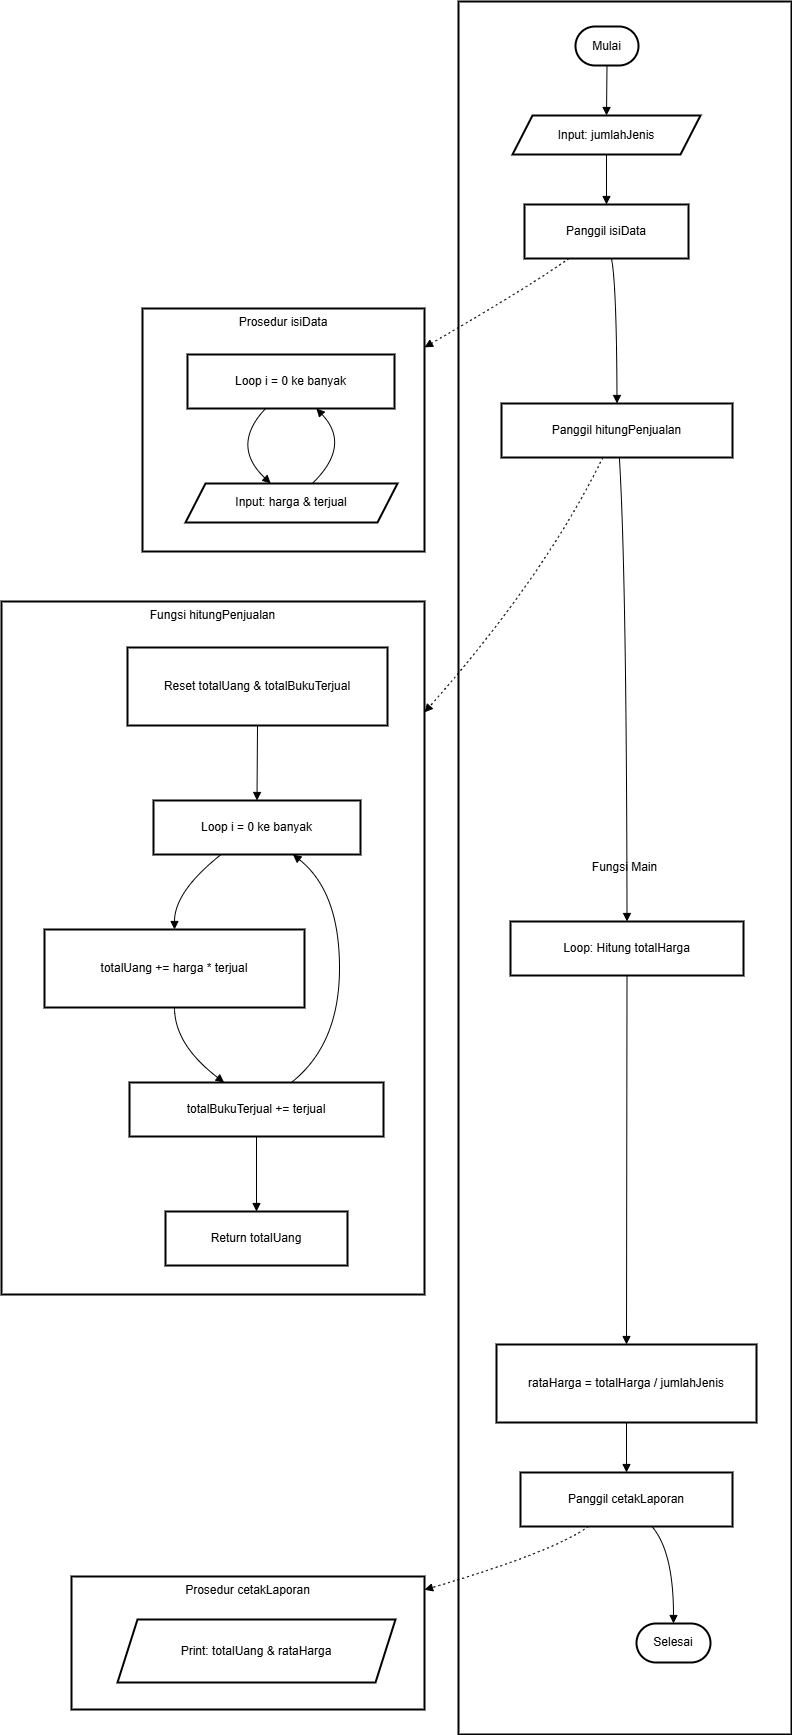

The diagram above was exported from draw.io. Its source (the exported page's mxGraphModel, read from the mxfile embedded in the PNG):
<mxGraphModel dx="1603" dy="935" grid="1" gridSize="10" guides="1" tooltips="1" connect="1" arrows="1" fold="1" page="1" pageScale="1" pageWidth="850" pageHeight="1100" math="0" shadow="0">
  <root>
    <mxCell id="0" />
    <mxCell id="1" parent="0" />
    <mxCell id="aWIyLoaGlJ9nAD2e8B5T-42" parent="1" style="whiteSpace=wrap;strokeWidth=2;verticalAlign=top;" value="Prosedur cetakLaporan" vertex="1">
      <mxGeometry height="133" width="353" x="90" y="1775" as="geometry" />
    </mxCell>
    <mxCell id="aWIyLoaGlJ9nAD2e8B5T-43" parent="aWIyLoaGlJ9nAD2e8B5T-42" style="shape=parallelogram;perimeter=parallelogramPerimeter;fixedSize=1;strokeWidth=2;whiteSpace=wrap;" value="Print: totalUang &amp; rataHarga" vertex="1">
      <mxGeometry height="63" width="278" x="46" y="43" as="geometry" />
    </mxCell>
    <mxCell id="aWIyLoaGlJ9nAD2e8B5T-44" parent="1" style="whiteSpace=wrap;strokeWidth=2;verticalAlign=top;" value="Fungsi hitungPenjualan" vertex="1">
      <mxGeometry height="693" width="423" x="20" y="800" as="geometry" />
    </mxCell>
    <mxCell id="aWIyLoaGlJ9nAD2e8B5T-45" parent="aWIyLoaGlJ9nAD2e8B5T-44" style="whiteSpace=wrap;strokeWidth=2;" value="Reset totalUang &amp; totalBukuTerjual" vertex="1">
      <mxGeometry height="78" width="260" x="126" y="46" as="geometry" />
    </mxCell>
    <mxCell id="aWIyLoaGlJ9nAD2e8B5T-46" parent="aWIyLoaGlJ9nAD2e8B5T-44" style="whiteSpace=wrap;strokeWidth=2;" value="Loop i = 0 ke banyak" vertex="1">
      <mxGeometry height="54" width="207" x="152" y="199" as="geometry" />
    </mxCell>
    <mxCell id="aWIyLoaGlJ9nAD2e8B5T-47" parent="aWIyLoaGlJ9nAD2e8B5T-44" style="whiteSpace=wrap;strokeWidth=2;" value="totalUang += harga * terjual" vertex="1">
      <mxGeometry height="78" width="260" x="43" y="328" as="geometry" />
    </mxCell>
    <mxCell id="aWIyLoaGlJ9nAD2e8B5T-48" parent="aWIyLoaGlJ9nAD2e8B5T-44" style="whiteSpace=wrap;strokeWidth=2;" value="totalBukuTerjual += terjual" vertex="1">
      <mxGeometry height="54" width="254" x="128" y="481" as="geometry" />
    </mxCell>
    <mxCell id="aWIyLoaGlJ9nAD2e8B5T-49" parent="aWIyLoaGlJ9nAD2e8B5T-44" style="whiteSpace=wrap;strokeWidth=2;" value="Return totalUang" vertex="1">
      <mxGeometry height="54" width="182" x="164" y="610" as="geometry" />
    </mxCell>
    <mxCell id="aWIyLoaGlJ9nAD2e8B5T-50" edge="1" parent="aWIyLoaGlJ9nAD2e8B5T-44" source="aWIyLoaGlJ9nAD2e8B5T-45" style="curved=1;startArrow=none;endArrow=block;exitX=0.5;exitY=0.99;entryX=0.5;entryY=-0.01;rounded=0;" target="aWIyLoaGlJ9nAD2e8B5T-46" value="">
      <mxGeometry relative="1" as="geometry">
        <Array as="points" />
      </mxGeometry>
    </mxCell>
    <mxCell id="aWIyLoaGlJ9nAD2e8B5T-51" edge="1" parent="aWIyLoaGlJ9nAD2e8B5T-44" source="aWIyLoaGlJ9nAD2e8B5T-46" style="curved=1;startArrow=none;endArrow=block;exitX=0.33;exitY=0.99;entryX=0.5;entryY=-0.01;rounded=0;" target="aWIyLoaGlJ9nAD2e8B5T-47" value="">
      <mxGeometry relative="1" as="geometry">
        <Array as="points">
          <mxPoint x="173" y="290" />
        </Array>
      </mxGeometry>
    </mxCell>
    <mxCell id="aWIyLoaGlJ9nAD2e8B5T-52" edge="1" parent="aWIyLoaGlJ9nAD2e8B5T-44" source="aWIyLoaGlJ9nAD2e8B5T-47" style="curved=1;startArrow=none;endArrow=block;exitX=0.5;exitY=0.99;entryX=0.37;entryY=-0.01;rounded=0;" target="aWIyLoaGlJ9nAD2e8B5T-48" value="">
      <mxGeometry relative="1" as="geometry">
        <Array as="points">
          <mxPoint x="173" y="443" />
        </Array>
      </mxGeometry>
    </mxCell>
    <mxCell id="aWIyLoaGlJ9nAD2e8B5T-53" edge="1" parent="aWIyLoaGlJ9nAD2e8B5T-44" source="aWIyLoaGlJ9nAD2e8B5T-48" style="curved=1;startArrow=none;endArrow=block;exitX=0.64;exitY=-0.01;entryX=0.67;entryY=0.99;rounded=0;" target="aWIyLoaGlJ9nAD2e8B5T-46" value="">
      <mxGeometry relative="1" as="geometry">
        <Array as="points">
          <mxPoint x="338" y="443" />
          <mxPoint x="338" y="290" />
        </Array>
      </mxGeometry>
    </mxCell>
    <mxCell id="aWIyLoaGlJ9nAD2e8B5T-54" edge="1" parent="aWIyLoaGlJ9nAD2e8B5T-44" source="aWIyLoaGlJ9nAD2e8B5T-48" style="curved=1;startArrow=none;endArrow=block;exitX=0.5;exitY=0.99;entryX=0.5;entryY=-0.01;rounded=0;" target="aWIyLoaGlJ9nAD2e8B5T-49" value="">
      <mxGeometry relative="1" as="geometry">
        <Array as="points" />
      </mxGeometry>
    </mxCell>
    <mxCell id="aWIyLoaGlJ9nAD2e8B5T-55" parent="1" style="whiteSpace=wrap;strokeWidth=2;verticalAlign=top;" value="Prosedur isiData" vertex="1">
      <mxGeometry height="243" width="282" x="161" y="507" as="geometry" />
    </mxCell>
    <mxCell id="aWIyLoaGlJ9nAD2e8B5T-56" parent="aWIyLoaGlJ9nAD2e8B5T-55" style="whiteSpace=wrap;strokeWidth=2;" value="Loop i = 0 ke banyak" vertex="1">
      <mxGeometry height="54" width="207" x="45" y="46" as="geometry" />
    </mxCell>
    <mxCell id="aWIyLoaGlJ9nAD2e8B5T-57" parent="aWIyLoaGlJ9nAD2e8B5T-55" style="shape=parallelogram;perimeter=parallelogramPerimeter;fixedSize=1;strokeWidth=2;whiteSpace=wrap;" value="Input: harga &amp; terjual" vertex="1">
      <mxGeometry height="39" width="212" x="43" y="175" as="geometry" />
    </mxCell>
    <mxCell id="aWIyLoaGlJ9nAD2e8B5T-58" edge="1" parent="aWIyLoaGlJ9nAD2e8B5T-55" source="aWIyLoaGlJ9nAD2e8B5T-56" style="curved=1;startArrow=none;endArrow=block;exitX=0.38;exitY=0.99;entryX=0.4;entryY=-0.01;rounded=0;" target="aWIyLoaGlJ9nAD2e8B5T-57" value="">
      <mxGeometry relative="1" as="geometry">
        <Array as="points">
          <mxPoint x="88" y="137" />
        </Array>
      </mxGeometry>
    </mxCell>
    <mxCell id="aWIyLoaGlJ9nAD2e8B5T-59" edge="1" parent="aWIyLoaGlJ9nAD2e8B5T-55" source="aWIyLoaGlJ9nAD2e8B5T-57" style="curved=1;startArrow=none;endArrow=block;exitX=0.6;exitY=-0.01;entryX=0.62;entryY=0.99;rounded=0;" target="aWIyLoaGlJ9nAD2e8B5T-56" value="">
      <mxGeometry relative="1" as="geometry">
        <Array as="points">
          <mxPoint x="209" y="137" />
        </Array>
      </mxGeometry>
    </mxCell>
    <mxCell id="aWIyLoaGlJ9nAD2e8B5T-60" parent="1" style="whiteSpace=wrap;strokeWidth=2;" value="Fungsi Main" vertex="1">
      <mxGeometry height="1733" width="333" x="477" y="200" as="geometry" />
    </mxCell>
    <mxCell id="aWIyLoaGlJ9nAD2e8B5T-61" parent="1" style="rounded=1;whiteSpace=wrap;arcSize=50;strokeWidth=2;" value="Mulai" vertex="1">
      <mxGeometry height="39" width="63" x="594" y="225" as="geometry" />
    </mxCell>
    <mxCell id="aWIyLoaGlJ9nAD2e8B5T-62" parent="1" style="shape=parallelogram;perimeter=parallelogramPerimeter;fixedSize=1;strokeWidth=2;whiteSpace=wrap;" value="Input: jumlahJenis" vertex="1">
      <mxGeometry height="39" width="188" x="531" y="314" as="geometry" />
    </mxCell>
    <mxCell id="aWIyLoaGlJ9nAD2e8B5T-63" parent="1" style="whiteSpace=wrap;strokeWidth=2;" value="Panggil isiData" vertex="1">
      <mxGeometry height="54" width="164" x="543" y="403" as="geometry" />
    </mxCell>
    <mxCell id="aWIyLoaGlJ9nAD2e8B5T-64" parent="1" style="whiteSpace=wrap;strokeWidth=2;" value="Panggil hitungPenjualan" vertex="1">
      <mxGeometry height="54" width="231" x="520" y="602" as="geometry" />
    </mxCell>
    <mxCell id="aWIyLoaGlJ9nAD2e8B5T-65" parent="1" style="whiteSpace=wrap;strokeWidth=2;" value="Loop: Hitung totalHarga" vertex="1">
      <mxGeometry height="54" width="233" x="529" y="1120" as="geometry" />
    </mxCell>
    <mxCell id="aWIyLoaGlJ9nAD2e8B5T-66" parent="1" style="whiteSpace=wrap;strokeWidth=2;" value="rataHarga = totalHarga / jumlahJenis" vertex="1">
      <mxGeometry height="78" width="260" x="515" y="1543" as="geometry" />
    </mxCell>
    <mxCell id="aWIyLoaGlJ9nAD2e8B5T-67" parent="1" style="whiteSpace=wrap;strokeWidth=2;" value="Panggil cetakLaporan" vertex="1">
      <mxGeometry height="54" width="212" x="539" y="1671" as="geometry" />
    </mxCell>
    <mxCell id="aWIyLoaGlJ9nAD2e8B5T-68" parent="1" style="rounded=1;whiteSpace=wrap;arcSize=50;strokeWidth=2;" value="Selesai" vertex="1">
      <mxGeometry height="39" width="74" x="655" y="1822" as="geometry" />
    </mxCell>
    <mxCell id="aWIyLoaGlJ9nAD2e8B5T-69" edge="1" parent="1" source="aWIyLoaGlJ9nAD2e8B5T-61" style="curved=1;startArrow=none;endArrow=block;exitX=0.5;exitY=1;entryX=0.5;entryY=0;rounded=0;" target="aWIyLoaGlJ9nAD2e8B5T-62" value="">
      <mxGeometry relative="1" as="geometry">
        <Array as="points" />
      </mxGeometry>
    </mxCell>
    <mxCell id="aWIyLoaGlJ9nAD2e8B5T-70" edge="1" parent="1" source="aWIyLoaGlJ9nAD2e8B5T-62" style="curved=1;startArrow=none;endArrow=block;exitX=0.5;exitY=1;entryX=0.5;entryY=0;rounded=0;" target="aWIyLoaGlJ9nAD2e8B5T-63" value="">
      <mxGeometry relative="1" as="geometry">
        <Array as="points" />
      </mxGeometry>
    </mxCell>
    <mxCell id="aWIyLoaGlJ9nAD2e8B5T-71" edge="1" parent="1" source="aWIyLoaGlJ9nAD2e8B5T-63" style="curved=1;startArrow=none;endArrow=block;exitX=0.53;exitY=1;entryX=0.5;entryY=-0.01;rounded=0;" target="aWIyLoaGlJ9nAD2e8B5T-64" value="">
      <mxGeometry relative="1" as="geometry">
        <Array as="points">
          <mxPoint x="635" y="482" />
        </Array>
      </mxGeometry>
    </mxCell>
    <mxCell id="aWIyLoaGlJ9nAD2e8B5T-72" edge="1" parent="1" source="aWIyLoaGlJ9nAD2e8B5T-64" style="curved=1;startArrow=none;endArrow=block;exitX=0.51;exitY=0.99;entryX=0.5;entryY=-0.01;rounded=0;" target="aWIyLoaGlJ9nAD2e8B5T-65" value="">
      <mxGeometry relative="1" as="geometry">
        <Array as="points">
          <mxPoint x="645" y="775" />
        </Array>
      </mxGeometry>
    </mxCell>
    <mxCell id="aWIyLoaGlJ9nAD2e8B5T-73" edge="1" parent="1" source="aWIyLoaGlJ9nAD2e8B5T-65" style="curved=1;startArrow=none;endArrow=block;exitX=0.5;exitY=0.99;entryX=0.5;entryY=0;rounded=0;" target="aWIyLoaGlJ9nAD2e8B5T-66" value="">
      <mxGeometry relative="1" as="geometry">
        <Array as="points" />
      </mxGeometry>
    </mxCell>
    <mxCell id="aWIyLoaGlJ9nAD2e8B5T-74" edge="1" parent="1" source="aWIyLoaGlJ9nAD2e8B5T-66" style="curved=1;startArrow=none;endArrow=block;exitX=0.5;exitY=1;entryX=0.5;entryY=0;rounded=0;" target="aWIyLoaGlJ9nAD2e8B5T-67" value="">
      <mxGeometry relative="1" as="geometry">
        <Array as="points" />
      </mxGeometry>
    </mxCell>
    <mxCell id="aWIyLoaGlJ9nAD2e8B5T-75" edge="1" parent="1" source="aWIyLoaGlJ9nAD2e8B5T-67" style="curved=1;startArrow=none;endArrow=block;exitX=0.62;exitY=1;entryX=0.5;entryY=0;rounded=0;" target="aWIyLoaGlJ9nAD2e8B5T-68" value="">
      <mxGeometry relative="1" as="geometry">
        <Array as="points">
          <mxPoint x="692" y="1750" />
        </Array>
      </mxGeometry>
    </mxCell>
    <mxCell id="aWIyLoaGlJ9nAD2e8B5T-76" edge="1" parent="1" source="aWIyLoaGlJ9nAD2e8B5T-63" style="curved=1;dashed=1;dashPattern=2 3;startArrow=none;endArrow=block;exitX=0.27;exitY=1;entryX=1;entryY=0.16;rounded=0;" target="aWIyLoaGlJ9nAD2e8B5T-55" value="">
      <mxGeometry relative="1" as="geometry">
        <Array as="points">
          <mxPoint x="553" y="482" />
        </Array>
      </mxGeometry>
    </mxCell>
    <mxCell id="aWIyLoaGlJ9nAD2e8B5T-77" edge="1" parent="1" source="aWIyLoaGlJ9nAD2e8B5T-64" style="curved=1;dashed=1;dashPattern=2 3;startArrow=none;endArrow=block;exitX=0.44;exitY=0.99;entryX=1;entryY=0.16;rounded=0;" target="aWIyLoaGlJ9nAD2e8B5T-44" value="">
      <mxGeometry relative="1" as="geometry">
        <Array as="points">
          <mxPoint x="563" y="775" />
        </Array>
      </mxGeometry>
    </mxCell>
    <mxCell id="aWIyLoaGlJ9nAD2e8B5T-78" edge="1" parent="1" source="aWIyLoaGlJ9nAD2e8B5T-67" style="curved=1;dashed=1;dashPattern=2 3;startArrow=none;endArrow=block;exitX=0.32;exitY=1;entryX=1;entryY=0.1;rounded=0;" target="aWIyLoaGlJ9nAD2e8B5T-42" value="">
      <mxGeometry relative="1" as="geometry">
        <Array as="points">
          <mxPoint x="573" y="1750" />
        </Array>
      </mxGeometry>
    </mxCell>
  </root>
</mxGraphModel>